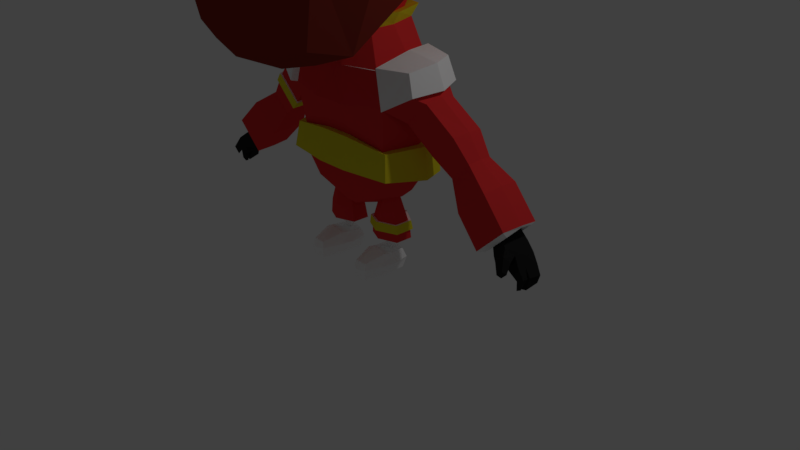 # Source: ChibiNinjaMaskColorTest.blend  (saved by Blender 2.79.0; exported with 4.5.12 LTS)
import bpy
from mathutils import Matrix  # noqa: F401  (used for matrix-valued properties, if any)

bpy.ops.wm.read_factory_settings(use_empty=True)
scene = bpy.context.scene
scene.name = 'Scene'

# ---- collections
col_collection_1 = bpy.data.collections.new('Collection 1'); scene.collection.children.link(col_collection_1)

# ---- materials (node trees are filled in below, after node groups)
mat_white = bpy.data.materials.new('White')
mat_white.alpha_threshold = 0.0
mat_white.use_transparent_shadow = False
mat_white.diffuse_color = (1.0, 1.0, 1.0, 1.0)
mat_white.roughness = 0.5
mat_white.line_color = (0.0, 0.0, 0.0, 1.0)
mat_red = bpy.data.materials.new('Red')
mat_red.alpha_threshold = 0.0
mat_red.use_transparent_shadow = False
mat_red.diffuse_color = (0.8, 0.03738, 0.03895, 1.0)
mat_red.roughness = 0.5
mat_yellow = bpy.data.materials.new('Yellow')
mat_yellow.alpha_threshold = 0.0
mat_yellow.use_transparent_shadow = False
mat_yellow.diffuse_color = (0.8, 0.7096, 0.0234, 1.0)
mat_yellow.roughness = 0.5
mat_black = bpy.data.materials.new('Black')
mat_black.alpha_threshold = 0.0
mat_black.use_transparent_shadow = False
mat_black.diffuse_color = (0.01834, 0.01834, 0.01834, 1.0)
mat_black.roughness = 0.5
mat_brown = bpy.data.materials.new('Brown')
mat_brown.alpha_threshold = 0.0
mat_brown.use_transparent_shadow = False
mat_brown.diffuse_color = (0.09905, 0.0564, 0.02823, 1.0)
mat_brown.roughness = 0.5
mat_maskcolor = bpy.data.materials.new('MaskColor')
mat_maskcolor.alpha_threshold = 0.0
mat_maskcolor.use_transparent_shadow = False
mat_maskcolor.diffuse_color = (0.2531, 0.03155, 0.02041, 1.0)
mat_maskcolor.roughness = 0.5

# ---- material node trees

# ---- world
world_world = bpy.data.worlds.new('World'); scene.world = world_world
world_world.color = (0.05088, 0.05088, 0.05088)
world_world.use_sun_shadow = False
world_world.sun_shadow_jitter_overblur = 0.0
world_world.cycles.sampling_method = 'MANUAL'

# ---- cameras
cam_camera = bpy.data.cameras.new('Camera')
cam_camera.clip_end = 100.0
cam_camera.lens = 35.0
cam_camera.sensor_width = 32.0
cam_camera.sensor_height = 18.0
cam_camera.ortho_scale = 7.314
cam_camera.dof.focus_distance = 0.0
cam_camera.dof.aperture_fstop = 128.0

# ---- lights
light_lamp = bpy.data.lights.new('Lamp', 'POINT')
light_lamp.transmission_factor = 0.0
light_lamp.cutoff_distance = 30.0
light_lamp.energy = 100.0
light_lamp.shadow_buffer_clip_start = 1.001
light_lamp.shadow_soft_size = 0.1
light_lamp.shadow_maximum_resolution = 0.006
light_lamp.use_absolute_resolution = True

# ---- meshes
me_cube = bpy.data.meshes.new('Cube')
me_cube.from_pydata([(-0.9488, -0.6812, 1.168), (-0.78, 1.291, 0.3963), (-0.9488, -0.6812, 3.168), (-0.9488, 1.319, 3.168), (-1.174, 0.3188, 0.9428), (-1.174, -0.9059, 2.751), (-1.174, 1.544, 2.751), (-1.174, 0.3188, 3.392), (-1.681, 0.3188, 2.751), (-0.8911, 0.8756, 0.3029), (-1.061, 0.8188, 3.28), (-1.427, 0.9312, 2.751), (-1.228, -0.9667, 2.365), (-1.007, 1.445, 1.965), (-1.622, 0.1229, 2.183), (-1.454, 0.7997, 2.091), (-1.499, 0.2235, 1.703), (-1.255, 0.843, 1.268), (-1.147, -0.9385, 1.856), (-0.8271, 1.428, 1.671), (-1.03, 1.366, 1.331), (-1.199, 1.405, 2.138), (-0.09957, 1.667, 1.497), (-0.3648, 1.384, 0.3029), (-0.1398, 1.756, 1.639), (-0.4488, -0.7935, 1.055), (-0.4488, 1.431, 3.28), (-0.4488, -0.7935, 3.28), (-0.5612, 1.797, 2.751), (-0.5612, -1.16, 2.751), (-0.5612, 0.3188, 3.646), (-0.5612, 0.3188, 0.6892), (-0.4199, 0.9222, 0.151), (-0.505, 0.875, 3.463), (-0.6178, -1.394, 2.364), (-0.5755, 1.616, 2.091), (-0.5477, -1.115, 1.779), (-0.489, 1.53, 1.268), (-0.5557, 1.601, 1.931), (-0.5033, 1.547, 1.428), (-0.08522, 1.514, 1.567), (-0.1178, 1.588, 1.645), (-0.7337, 1.303, 1.733), (-0.8665, 1.323, 1.943), (-0.5039, 1.441, 1.917), (-0.4342, 1.418, 1.507), (-0.03715, 1.522, 1.528), (-0.07735, 1.611, 1.67), (-0.7647, 1.283, 1.702), (-0.9448, 1.3, 1.996), (-0.4933, 1.456, 1.962), (-0.4409, 1.403, 1.459), (-1.283, -1.012, 2.383), (-1.228, -0.952, 2.769), (-1.252, 1.455, 2.128), (-1.222, 1.598, 2.74), (-0.587, 1.864, 2.733), (-1.496, 0.9571, 2.746), (-1.755, 0.3219, 2.749), (-0.59, -1.219, 2.784), (-1.695, 0.1179, 2.184), (-1.524, 0.8249, 2.085), (-0.646, -1.454, 2.397), (-0.6013, 1.683, 2.073), (-0.78, 1.499, 0.3963), (-0.9488, -0.4731, 3.168), (-0.9488, 1.527, 3.168), (-1.174, 0.5269, 0.9428), (-1.174, 1.752, 2.751), (-1.174, 0.5269, 3.392), (-1.681, 0.5269, 2.751), (-0.8911, 1.084, 0.3029), (-1.061, 1.027, 3.28), (-1.427, 1.139, 2.751), (-1.007, 1.653, 1.965), (0.9488, -0.6812, 1.168), (-1.622, 0.331, 2.413), (-1.454, 1.008, 2.091), (-1.499, 0.4315, 1.703), (-1.255, 1.051, 1.268), (-0.8271, 1.636, 1.671), (-1.03, 1.574, 1.331), (-1.199, 1.613, 2.138), (-0.09957, 1.875, 1.497), (-0.3648, 1.592, 0.3029), (-0.1398, 1.964, 1.639), (-0.4488, 1.639, 3.28), (-0.4488, -0.5855, 3.28), (-0.5612, 2.005, 2.751), (-0.5612, 0.5269, 3.646), (-0.4199, 1.13, 0.151), (-0.505, 1.083, 3.463), (-0.5755, 1.825, 2.091), (-0.489, 1.738, 1.268), (-0.5557, 1.809, 1.931), (-0.5033, 1.755, 1.428), (-1.557, 0.08371, 2.435), (-1.444, 0.2496, 1.727), (-1.442, -0.05089, 2.751), (-0.484, 1.658, 0.1674), (-0.9347, 1.553, 0.2716), (-1.069, 1.094, 0.17), (-1.347, 1.817, 2.749), (-1.098, 1.563, 3.23), (-0.5682, 1.686, 3.349), (-0.5693, -0.6746, 3.363), (-1.098, -0.5588, 3.24), (-1.221, 1.036, 3.348), (-1.376, 1.676, 2.082), (-1.339, 0.4922, 3.466), (-0.6883, 2.099, 2.745), (-1.632, 1.153, 2.754), (-1.638, -0.1319, 2.775), (-1.896, 0.4969, 2.756), (-1.711, 0.3878, 1.626), (-1.378, 0.498, 0.8451), (-0.6869, 0.4921, 3.74), (-0.5372, 1.142, -0.0202), (-0.6265, 1.094, 3.549), (-1.46, 1.053, 1.185), (-1.199, 1.641, 1.26), (-0.2037, 1.972, 1.428), (-0.2474, 2.062, 1.575), (-1.84, 0.2822, 2.37), (-1.664, 1.016, 2.036), (-1.769, 0.004923, 2.401), (-0.7024, 1.916, 2.034), (-1.65, 0.1762, 1.65), (-0.6071, 1.831, 1.202), (-0.9477, 1.729, 1.617), (-1.132, 1.746, 1.911), (-0.6824, 1.901, 1.881), (-0.624, 1.849, 1.372), (0.78, 1.291, 0.3963), (0.9488, -0.6812, 3.168), (0.9488, 1.319, 3.168), (1.174, 0.3188, 0.9428), (1.174, -0.9059, 2.751), (1.174, 1.544, 2.751), (1.174, 0.3188, 3.392), (1.681, 0.3188, 2.751), (0.8911, 0.8756, 0.3029), (1.061, 0.8188, 3.28), (1.427, 0.9312, 2.751), (1.228, -0.9667, 2.365), (1.007, 1.445, 1.965), (1.622, 0.1229, 2.183), (1.454, 0.7997, 2.091), (1.499, 0.2235, 1.703), (1.255, 0.843, 1.268), (1.147, -0.9385, 1.856), (0.8271, 1.428, 1.671), (1.03, 1.366, 1.331), (1.199, 1.405, 2.138), (0.09957, 1.667, 1.497), (0.3648, 1.384, 0.3029), (0.1398, 1.756, 1.639), (0.4488, -0.7935, 1.055), (0.4488, 1.431, 3.28), (0.4488, -0.7935, 3.28), (0.5612, 1.797, 2.751), (0.5612, -1.16, 2.751), (0.5612, 0.3188, 3.646), (0.5612, 0.3188, 0.6892), (0.4199, 0.9222, 0.151), (0.505, 0.875, 3.463), (0.6178, -1.394, 2.364), (0.5755, 1.616, 2.091), (0.5477, -1.115, 1.779), (0.489, 1.53, 1.268), (0.5557, 1.601, 1.931), (0.5033, 1.547, 1.428), (0.08522, 1.514, 1.567), (0.1178, 1.588, 1.645), (0.7337, 1.303, 1.733), (0.8665, 1.323, 1.943), (0.5039, 1.441, 1.917), (0.4342, 1.418, 1.507), (0.03715, 1.522, 1.528), (0.07735, 1.611, 1.67), (0.7647, 1.283, 1.702), (0.9448, 1.3, 1.996), (0.4933, 1.456, 1.962), (0.4409, 1.403, 1.459), (1.283, -1.012, 2.383), (1.228, -0.952, 2.769), (1.252, 1.455, 2.128), (1.222, 1.598, 2.74), (0.587, 1.864, 2.733), (1.496, 0.9571, 2.746), (1.755, 0.3219, 2.749), (0.59, -1.219, 2.784), (1.695, 0.1179, 2.184), (1.524, 0.8249, 2.085), (0.646, -1.454, 2.397), (0.6013, 1.683, 2.073), (0.78, 1.499, 0.3963), (0.9488, -0.4731, 3.168), (0.9488, 1.527, 3.168), (1.174, 0.5269, 0.9428), (1.174, 1.752, 2.751), (1.174, 0.5269, 3.392), (1.681, 0.5269, 2.751), (0.8911, 1.084, 0.3029), (1.061, 1.027, 3.28), (1.427, 1.139, 2.751), (1.007, 1.653, 1.965), (1.622, 0.331, 2.413), (1.454, 1.008, 2.091), (1.499, 0.4315, 1.703), (1.255, 1.051, 1.268), (0.8271, 1.636, 1.671), (1.03, 1.574, 1.331), (1.199, 1.613, 2.138), (0.09957, 1.875, 1.497), (0.3648, 1.592, 0.3029), (0.1398, 1.964, 1.639), (0.4488, 1.639, 3.28), (0.4488, -0.5855, 3.28), (0.5612, 2.005, 2.751), (0.5612, 0.5269, 3.646), (0.4199, 1.13, 0.151), (0.505, 1.083, 3.463), (0.5755, 1.825, 2.091), (0.489, 1.738, 1.268), (0.5557, 1.809, 1.931), (0.5033, 1.755, 1.428), (1.557, 0.08371, 2.435), (1.444, 0.2496, 1.727), (1.442, -0.05089, 2.751), (0.484, 1.658, 0.1674), (0.9347, 1.553, 0.2716), (1.069, 1.094, 0.17), (1.347, 1.817, 2.749), (1.098, 1.563, 3.23), (0.5682, 1.686, 3.349), (0.5693, -0.6746, 3.363), (1.098, -0.5588, 3.24), (1.221, 1.036, 3.348), (1.376, 1.676, 2.082), (1.339, 0.4922, 3.466), (0.6883, 2.099, 2.745), (1.632, 1.153, 2.754), (1.638, -0.1319, 2.775), (1.896, 0.4969, 2.756), (1.711, 0.3878, 1.626), (1.378, 0.498, 0.8451), (0.6869, 0.4921, 3.74), (0.5372, 1.142, -0.0202), (0.6265, 1.094, 3.549), (1.46, 1.053, 1.185), (1.199, 1.641, 1.26), (0.2037, 1.972, 1.428), (0.2474, 2.062, 1.575), (1.84, 0.2822, 2.37), (1.664, 1.016, 2.036), (1.769, 0.004923, 2.401), (0.7024, 1.916, 2.034), (1.65, 0.1762, 1.65), (0.6071, 1.831, 1.202), (0.9477, 1.729, 1.617), (1.132, 1.746, 1.911), (0.6824, 1.901, 1.881), (0.624, 1.849, 1.372), (0.4, 0.2582, -2.474), (0.4, 0.2582, -2.833), (0.574, -0.1164, -2.688), (0.4436, -0.0001071, -2.564), (0.574, 0.2582, -2.688), (0.5458, 0.08419, -2.833), (0.4, -0.07375, -2.564), (0.4, -0.1164, -2.833), (0.226, -0.1164, -2.688), (0.3564, -0.0001071, -2.564), (0.226, 0.2582, -2.688), (0.2542, 0.08419, -2.833), (0.4446, -0.04565, -2.565), (0.542, -0.08448, -2.833), (0.542, 0.2262, -2.546), (0.542, 0.2262, -2.833), (0.3554, -0.04565, -2.565), (0.258, -0.08448, -2.833), (0.258, 0.2262, -2.546), (0.258, 0.2262, -2.833), (0.4, 0.02244, -2.56), (0.4, 0.08419, -2.833), (0.4, -0.1885, -2.688), (0.1938, 0.08419, -2.688), (0.304, 0.5048, -2.691), (0.3216, 0.4872, -2.613), (0.4, 0.5048, -2.833), (0.4, 0.5048, -2.595), (0.3216, 0.4872, -2.833), (0.4, 0.5446, -2.691), (0.2542, 0.08419, -2.574), (0.258, -0.08448, -2.586), (0.4, -0.1164, -2.574), (0.4, 0.08419, -2.546), (0.2522, 0.04923, -2.334), (0.2487, -0.1052, -2.336), (0.4, -0.2005, -2.332), (0.4, 0.1257, -2.321), (0.1795, 0.0888, -2.414), (0.1742, -0.1417, -2.417), (0.4, -0.2838, -2.412), (0.4, 0.2029, -2.394), (0.2019, 0.08794, -2.22), (0.1972, -0.1191, -2.223), (0.4, -0.2468, -2.217), (0.4, 0.1904, -2.202), (0.3051, 0.04726, -1.802), (0.3029, -0.05188, -1.803), (0.4, -0.113, -1.801), (0.4, 0.09633, -1.793), (0.4971, -0.05188, -1.803), (0.4949, 0.04726, -1.802), (0.6028, -0.1191, -2.223), (0.5981, 0.08794, -2.22), (0.6258, -0.1417, -2.417), (0.6205, 0.0888, -2.414), (0.5513, -0.1052, -2.336), (0.6062, 0.08419, -2.688), (0.496, 0.5048, -2.691), (0.4784, 0.4872, -2.613), (0.5478, 0.04923, -2.334), (0.542, -0.08448, -2.586), (0.5458, 0.08419, -2.574), (0.4784, 0.4872, -2.833), (0.6742, 0.3881, -1.464), (0.6742, -0.36, -1.546), (0.1764, 0.4375, -1.458), (0.1764, -0.5083, -1.563), (0.8057, -0.03539, -1.51), (0.71, 0.01267, -0.094), (0.6443, 0.4108, -0.1971), (0.178, -0.4654, -0.03556), (0.6443, -0.2883, -0.07896), (0.178, 0.5145, -0.2094), (-0.4, 0.2582, -2.474), (0.178, 0.02337, -0.1225), (0.7763, 0.02337, -0.1225), (0.6513, 0.4209, -0.2003), (0.178, -0.4205, -0.03556), (-0.4, 0.2582, -2.833), (-0.574, -0.1164, -2.688), (0.6513, -0.2814, -0.06281), (0.178, 0.4673, -0.2094), (0.4691, -0.008797, 0.2044), (0.3869, 0.256, 0.1749), (0.3869, -0.3568, 0.2271), (0.1856, -0.5388, -1.043), (0.2226, -0.5799, -0.5264), (0.1856, 0.4237, -1.05), (-0.4436, -0.0001071, -2.564), (0.2226, 0.5698, -0.6474), (0.7545, 0.429, -0.6229), (0.6918, 0.3734, -1.139), (-0.574, 0.2582, -2.688), (-0.5458, 0.08419, -2.833), (-0.4, -0.07375, -2.564), (0.6918, -0.388, -1.104), (-0.4, -0.1164, -2.833), (0.7545, -0.3702, -0.539), (-0.226, -0.1164, -2.688), (-0.3564, -0.0001072, -2.564), (0.8256, -0.05757, -1.117), (0.8075, -0.02448, -0.6661), (-0.226, 0.2582, -2.688), (-0.2542, 0.08419, -2.833), (-0.4446, -0.04565, -2.565), (-0.542, -0.08448, -2.833), (-0.542, 0.2262, -2.546), (0.6172, -0.001529, -1.82), (0.5124, 0.336, -1.783), (0.07872, -0.3868, -1.959), (0.5124, -0.2603, -1.849), (-0.542, 0.2262, -2.833), (0.07872, 0.2574, -2.0), (-0.3554, -0.04565, -2.565), (-0.258, -0.08448, -2.833), (0.1434, -0.08502, -2.079), (-0.258, 0.2262, -2.546), (0.993, -0.03883, -1.507), (0.8216, 0.4598, -1.453), (-0.258, 0.2262, -2.833), (-0.4, 0.02244, -2.56), (-0.4, 0.08419, -2.833), (-0.4, -0.1885, -2.688), (-0.1938, 0.08419, -2.688), (-0.304, 0.5048, -2.691), (-0.3216, 0.4872, -2.613), (-0.4, 0.5048, -2.833), (-0.4, 0.5048, -2.595), (-0.3216, 0.4872, -2.833), (-0.4, 0.5446, -2.691), (-0.2542, 0.08419, -2.574), (-0.258, -0.08448, -2.586), (-0.4, -0.1164, -2.574), (-0.4, 0.08419, -2.546), (-0.2522, 0.04923, -2.334), (-0.2487, -0.1052, -2.336), (-0.4, -0.2005, -2.332), (-0.4, 0.1257, -2.321), (-0.1795, 0.0888, -2.414), (-0.1742, -0.1417, -2.417), (-0.4, -0.2838, -2.412), (-0.4, 0.2029, -2.394), (-0.6266, 0.1091, -2.174), (-0.6459, 0.1111, -2.288), (-0.4, -0.2785, -2.168), (-0.4, -0.3049, -2.283), (-0.3051, 0.04726, -1.802), (-0.3029, -0.05188, -1.803), (-0.4, -0.113, -1.801), (-0.4, 0.09633, -1.793), (-0.4971, -0.05188, -1.803), (-0.4949, 0.04726, -1.802), (-0.6511, -0.1482, -2.29), (-0.6329, -0.1328, -2.175), (-0.6258, -0.1417, -2.417), (-0.6205, 0.0888, -2.414), (-0.5513, -0.1052, -2.336), (-0.6062, 0.08419, -2.688), (-0.496, 0.5048, -2.691), (-0.4784, 0.4872, -2.613), (-0.5478, 0.04923, -2.334), (-0.542, -0.08448, -2.586), (-0.5458, 0.08419, -2.574), (-0.4784, 0.4872, -2.833), (0.2297, -0.6036, -1.567), (-0.6742, 0.3881, -1.464), (0.8294, -0.4223, -1.548), (-0.6742, -0.36, -1.546), (0.2135, 0.5614, -1.447), (-0.1764, 0.4375, -1.458), (-0.1764, -0.5083, -1.563), (0.7766, 0.4161, -1.133), (0.2153, -0.5971, -1.041), (-0.8057, -0.03539, -1.51), (0.1994, 0.5134, -1.043), (0.786, -0.4252, -1.102), (-0.71, 0.01267, -0.094), (-0.6443, 0.4108, -0.1971), (-0.178, -0.4654, -0.03556), (-0.6443, -0.2883, -0.07896), (0.9434, -0.05978, -1.114), (-0.178, 0.5145, -0.2094), (-0.178, 0.02337, -0.1225), (1.082, -0.2553, -0.3596), (1.164, -0.01646, -0.395), (-0.7763, 0.02337, -0.1225), (-0.6513, 0.4209, -0.2003), (-0.178, -0.4205, -0.03556), (-0.6513, -0.2814, -0.06281), (1.082, 0.3129, -0.4246), (2.044, 0.1852, -1.26), (1.689, 0.1816, -1.613), (-0.178, 0.4673, -0.2094), (2.05, -0.3164, -1.266), (1.697, -0.321, -1.568), (-0.4691, -0.008797, 0.2044), (-0.3869, 0.256, 0.1749), (-0.3869, -0.3568, 0.2271), (2.071, -0.06754, -1.239), (1.669, -0.07123, -1.588), (1.243, -0.001611, -0.4521), (1.206, 0.2045, -0.489), (-0.1856, -0.5388, -1.043), (-0.2226, -0.5799, -0.5264), (0.9147, 0.2045, -0.7806), (0.8777, -0.001611, -0.7511), (0.9147, -0.2078, -0.7142), (1.206, -0.2078, -0.489), (-0.1856, 0.4237, -1.05), (-0.2226, 0.5698, -0.6474), (-0.7545, 0.429, -0.6229), (-0.6918, 0.3734, -1.139), (-0.6918, -0.388, -1.104), (-0.7545, -0.3702, -0.539), (-0.8256, -0.05757, -1.117), (-0.8075, -0.02448, -0.6661), (2.396, -0.02212, -1.6), (2.22, 0.08836, -1.676), (2.106, 0.08599, -1.79), (2.083, -0.02376, -1.913), (2.124, -0.1613, -1.755), (2.237, -0.1586, -1.64), (-0.6172, -0.001529, -1.82), (-0.5124, 0.336, -1.783), (-0.07872, -0.3868, -1.959), (-0.5124, -0.2603, -1.849), (2.404, -0.02319, -1.572), (2.369, 0.2288, -1.585), (2.014, 0.2266, -1.938), (-0.07872, 0.2574, -2.0), (2.003, -0.02517, -1.921), (-0.1434, -0.08502, -2.079), (2.039, -0.2739, -1.91), (2.391, -0.2715, -1.607), (-0.993, -0.03883, -1.507), (-0.8216, 0.4598, -1.453), (-0.2297, -0.6036, -1.567), (-0.8294, -0.4223, -1.548), (2.236, -0.03643, -1.678), (2.368, 0.1674, -1.66), (2.09, 0.1655, -1.937), (-0.2135, 0.5614, -1.447), (-0.7766, 0.4161, -1.133), (2.108, -0.03854, -1.753), (-0.2153, -0.5971, -1.041), (-0.1994, 0.5134, -1.043), (2.112, -0.2115, -1.906), (2.388, -0.2095, -1.627), (-0.786, -0.4252, -1.102), (-0.9434, -0.05978, -1.114), (2.213, -0.02368, -1.893), (2.376, -0.02276, -1.783), (-1.082, -0.2553, -0.3596), (-1.164, -0.01646, -0.395), (-1.082, 0.3129, -0.4246), (2.362, 0.1783, -1.786), (2.216, 0.1773, -1.931), (2.236, -0.1799, -1.898), (2.38, -0.1789, -1.804), (2.308, -0.007762, -1.989), (2.472, -0.007575, -1.878), (2.441, 0.1035, -1.866), (2.296, 0.1032, -2.011), (2.332, -0.1637, -1.994), (2.477, -0.1636, -1.901), (2.39, 0.02733, -2.077), (2.541, 0.03396, -1.994), (2.523, 0.1308, -1.989), (2.389, 0.125, -2.063), (2.399, -0.1405, -2.045), (2.565, -0.1333, -2.006), (2.517, 0.05106, -2.261), (2.583, 0.05646, -2.245), (2.53, -0.109, -2.225), (2.603, -0.1031, -2.208), (2.609, 0.04541, -2.093), (2.488, 0.03913, -2.151), (2.631, -0.1099, -2.106), (2.499, -0.1168, -2.117), (2.51, 0.08285, -2.262), (2.576, 0.08608, -2.173), (2.568, 0.1281, -2.223), (2.51, 0.1253, -2.256), (2.507, 0.06613, -2.151), (2.601, 0.07028, -2.099), (2.589, 0.1301, -2.096), (2.506, 0.1265, -2.142), (2.453, 0.3191, -1.972), (2.49, 0.2839, -2.009), (2.384, 0.3192, -2.039), (2.421, 0.2841, -2.077), (2.408, 0.2511, -1.843), (2.301, 0.2506, -1.949), (2.466, 0.1965, -1.902), (2.359, 0.1964, -1.955), (1.489, -0.3077, -0.737), (1.724, -0.258, -1.061), (1.487, -0.258, -1.246), (1.593, -0.3132, -0.8564), (1.628, -0.09086, -0.824), (1.487, 0.07696, -1.298), (1.724, 0.07696, -1.061), (1.527, -0.07459, -0.7011), (1.491, 0.1579, -0.7403), (1.743, -0.09053, -1.042), (1.467, -0.09055, -1.265), (1.596, 0.1315, -0.8592), (0.3236, -0.4807, 0.5902), (0.4683, -0.05443, 0.5902), (0.3655, 0.3154, 0.5902), (0.282, -0.3517, 0.3194), (0.4106, -0.03191, 0.3194), (0.3192, 0.2455, 0.3194), (-2.044, 0.1852, -1.26), (-1.689, 0.1816, -1.613), (-2.05, -0.3164, -1.266), (-1.697, -0.321, -1.568), (-2.071, -0.06754, -1.239), (-1.669, -0.07123, -1.588), (-1.243, -0.001611, -0.4521), (-1.206, 0.2045, -0.489), (-0.9147, 0.2045, -0.7806), (-0.8777, -0.001611, -0.7511), (-0.9147, -0.2078, -0.7142), (-1.206, -0.2078, -0.489), (-2.396, -0.02212, -1.6), (-2.22, 0.08836, -1.676), (-2.106, 0.08599, -1.79), (-2.083, -0.02376, -1.913), (-2.124, -0.1613, -1.755), (-2.237, -0.1586, -1.64), (-2.404, -0.02319, -1.572), (-2.369, 0.2288, -1.585), (-2.014, 0.2266, -1.938), (-2.003, -0.02517, -1.921), (-2.039, -0.2739, -1.91), (-2.391, -0.2715, -1.607), (-2.236, -0.03643, -1.678), (-2.368, 0.1674, -1.66), (-2.09, 0.1655, -1.937), (-2.108, -0.03854, -1.753), (-2.112, -0.2115, -1.906), (-2.388, -0.2095, -1.627), (-2.213, -0.02368, -1.893), (-2.376, -0.02276, -1.783), (-2.362, 0.1783, -1.786), (-2.216, 0.1773, -1.931), (-2.236, -0.1799, -1.898), (-2.38, -0.1789, -1.804), (-2.308, -0.007762, -1.989), (-2.472, -0.007575, -1.878), (-2.441, 0.1035, -1.866), (-2.296, 0.1032, -2.011), (-2.332, -0.1637, -1.994), (-2.477, -0.1636, -1.901), (-2.39, 0.02733, -2.077), (-2.541, 0.03396, -1.994), (-2.523, 0.1308, -1.989), (-2.389, 0.125, -2.063), (-2.399, -0.1405, -2.045), (-2.565, -0.1333, -2.006), (-2.517, 0.05106, -2.261), (-2.583, 0.05646, -2.245), (-2.53, -0.109, -2.225), (-2.603, -0.1031, -2.208), (-2.609, 0.04541, -2.093), (-2.488, 0.03913, -2.151), (-2.631, -0.1099, -2.106), (-2.499, -0.1168, -2.117), (-2.51, 0.08285, -2.262), (-2.576, 0.08608, -2.173), (-2.568, 0.1281, -2.223), (-2.51, 0.1253, -2.256), (-2.507, 0.06613, -2.151), (-2.601, 0.07028, -2.099), (-2.589, 0.1301, -2.096), (-2.506, 0.1265, -2.142), (-2.453, 0.3191, -1.972), (-2.49, 0.2839, -2.009), (-2.384, 0.3192, -2.039), (-2.421, 0.2841, -2.077), (-2.408, 0.2511, -1.843), (-2.301, 0.2506, -1.949), (-2.466, 0.1965, -1.902), (-2.359, 0.1964, -1.955), (-1.533, -0.3032, -0.8044), (-1.724, -0.258, -1.061), (-1.487, -0.258, -1.246), (-1.232, -0.3032, -1.045), (-1.232, 0.1222, -1.105), (-1.487, 0.07696, -1.298), (-1.724, 0.07696, -1.061), (-1.533, 0.1222, -0.8044), (-1.561, -0.09053, -0.7757), (-1.743, -0.09053, -1.042), (-1.467, -0.09055, -1.265), (-1.204, -0.09053, -1.074), (-0.3236, -0.4807, 0.5902), (-0.4683, -0.05443, 0.5902), (-0.3655, 0.3154, 0.5902), (-0.282, -0.3517, 0.3194), (-0.4106, -0.03191, 0.3194), (-0.3192, 0.2455, 0.3194), (0.0, 0.3188, 3.878), (0.0, 0.926, 3.629), (0.0, 1.684, 1.304), (0.0, 1.808, 1.936), (0.0, 1.466, 0.2211), (0.0, -0.8944, 0.9543), (0.0, 1.532, 3.381), (0.0, -0.8944, 3.381), (0.0, 2.03, 2.751), (0.0, -1.392, 2.751), (0.0, 0.3188, 0.4567), (0.0, 0.9638, 0.01553), (0.0, -1.598, 2.409), (0.0, 1.81, 2.048), (0.0, -1.276, 1.709), (0.0, 1.677, 1.21), (0.0, 2.097, 2.732), (0.0, -1.452, 2.788), (0.0, -1.658, 2.447), (0.0, 1.878, 2.028), (0.0, 0.5269, 3.878), (0.0, 1.134, 3.629), (0.0, 1.892, 1.304), (0.0, 2.017, 1.941), (0.0, 1.674, 0.2211), (0.0, 1.74, 3.381), (0.0, -0.6863, 3.381), (0.0, 2.238, 2.751), (0.0, 1.172, 0.01553), (0.0, 2.02, 2.048), (0.0, 1.885, 1.21), (0.0, 0.492, 3.981), (0.0, 1.149, 3.721), (0.0, 1.992, 1.191), (0.0, 2.12, 1.915), (0.0, 1.743, 0.08101), (0.0, 1.792, 3.453), (0.0, -0.7813, 3.468), (0.0, 2.339, 2.746), (0.0, 1.188, -0.1609), (0.0, 2.117, 1.988), (0.0, 1.984, 1.137), (0.0, 0.2827, 0.1719), (0.0, 0.3443, 0.0753), (0.0, -0.5083, -1.563), (0.0, 0.5557, -0.6474), (0.0, 0.02337, -0.1225), (0.0, -0.4205, -0.03556), (0.0, 0.4237, -1.05), (0.0, -0.5969, -1.041), (0.0, -0.08502, -2.079), (0.0, -0.3868, -1.959), (0.0, -0.6033, -1.567), (0.0, 0.5614, -1.447), (0.0, -0.5349, -0.5259), (0.0, -0.5171, -1.043), (0.0, 0.2574, -2.0), (0.0, 0.4673, -0.2094), (0.0, 0.5133, -1.043), (0.0, -0.4654, -0.03556), (0.0, 0.4513, -0.2094), (0.0, 0.4375, -1.458), (0.0, -0.6114, 0.5902), (0.0, 0.3726, 0.5902), (0.0, -0.4535, 0.1685), (0.0, -0.437, 0.236), (0.0, -0.4478, 0.3194), (0.0, 0.2877, 0.3194), (-0.747, 0.02573, -0.02458), (-0.6903, 0.4647, -0.1526), (-1.154, -0.2999, -0.336), (-0.799, -0.4302, -0.5207), (-0.6884, -0.3261, -0.02466), (-1.158, 0.00645, -0.08345), (-0.8035, 0.4959, -0.6108), (-1.077, 0.3413, -0.1513), (-1.155, 0.3649, -0.4058), (-1.075, -0.2476, -0.06305), (-1.258, -0.01233, -0.3708), (0.747, 0.02573, -0.02458), (0.6903, 0.4647, -0.1526), (1.154, -0.2999, -0.336), (0.799, -0.4302, -0.5207), (0.6884, -0.3261, -0.02466), (1.158, 0.00645, -0.08345), (0.8035, 0.4959, -0.6108), (1.077, 0.3413, -0.1513), (1.155, 0.3649, -0.4058), (1.075, -0.2476, -0.06305), (1.258, -0.01233, -0.3708), (0.5585, -0.01219, 0.3515), (0.4482, 0.332, 0.3328), (0.4246, -0.4361, 0.3659), (-0.4482, 0.332, 0.3328), (-0.5585, -0.01219, 0.3515), (-0.4246, -0.4361, 0.3659), (-1.47e-09, -0.548, 0.3716), (-1.47e-09, 0.3757, 0.3309), (-0.1852, 0.09332, -2.294), (-0.2033, 0.08919, -2.179), (-0.1987, -0.1163, -2.182), (-0.1801, -0.1311, -2.297), (-0.4, -0.2696, -2.291), (-0.4, -0.2431, -2.176), (-0.4, 0.1909, -2.161), (-0.4, 0.2044, -2.274), (-0.6013, -0.1163, -2.182), (-0.6199, -0.1311, -2.297), (-0.6148, 0.09332, -2.294), (-0.5967, 0.08919, -2.179), (-0.4, 0.227, -2.157), (-0.4, 0.2405, -2.27), (-0.1541, 0.1111, -2.288), (-0.1734, 0.1091, -2.174), (-0.1671, -0.1328, -2.175), (-0.1489, -0.1482, -2.29), (1.581, -0.292, -0.8684), (1.476, -0.2865, -0.749), (1.177, -0.2867, -0.9882), (1.297, -0.2918, -1.096), (1.176, 0.1366, -1.048), (1.296, 0.1109, -1.153), (1.581, 0.1109, -0.8684), (1.476, 0.1367, -0.7489), (1.505, -0.07491, -0.7188), (1.607, -0.09053, -0.8418), (1.27, -0.09054, -1.122), (1.147, -0.07512, -1.018), (1.164, -0.307, -1.002), (1.285, -0.314, -1.108), (1.252, -0.0935, -1.143), (1.129, -0.07807, -1.038), (1.165, 0.1549, -1.066), (1.286, 0.1304, -1.17)], [(714, 447), (714, 339)], [(25, 0, 663, 662), (30, 7, 2, 27), (29, 27, 2, 5), (11, 10, 3, 6), (37, 23, 1, 20), (26, 28, 6, 3), (14, 12, 52, 60), (8, 11, 57, 58), (5, 2, 7, 8), (11, 6, 55, 57), (33, 10, 7, 30), (32, 31, 4, 9), (23, 32, 9, 1), (26, 3, 10, 33), (12, 34, 62, 52), (8, 7, 10, 11), (16, 14, 15, 17), (36, 34, 12, 18), (18, 12, 14, 16), (17, 15, 21, 20), (15, 14, 60, 61), (9, 17, 20, 1), (0, 18, 16, 4), (25, 36, 18, 0), (4, 16, 17, 9), (13, 38, 50, 49), (13, 19, 20, 21), (137, 140, 139, 134), (38, 13, 21, 35), (146, 192, 184, 144), (19, 39, 37, 20), (149, 152, 153, 147), (24, 22, 46, 47), (673, 682, 36, 25), (677, 29, 59, 685), (682, 680, 34, 36), (674, 26, 33, 669), (672, 679, 32, 23), (679, 678, 31, 32), (669, 33, 30, 668), (6, 28, 56, 55), (674, 676, 28, 26), (683, 672, 23, 37), (677, 675, 27, 29), (668, 30, 27, 675), (44, 45, 42, 43), (41, 40, 45, 44), (38, 24, 47, 50), (19, 13, 49, 48), (39, 19, 48, 51), (22, 39, 51, 46), (40, 41, 47, 46), (43, 42, 48, 49), (44, 43, 49, 50), (42, 45, 51, 48), (41, 44, 50, 47), (45, 40, 46, 51), (61, 57, 55, 54), (52, 53, 58, 60), (62, 59, 53, 52), (60, 58, 57, 61), (56, 63, 54, 55), (684, 687, 63, 56), (686, 685, 59, 62), (5, 8, 58, 53), (21, 15, 61, 54), (35, 21, 54, 63), (207, 202, 205, 208), (681, 35, 63, 687), (29, 5, 53, 59), (225, 206, 213, 223), (89, 87, 65, 69), (73, 68, 66, 72), (93, 81, 64, 84), (86, 66, 68, 88), (77, 82, 68, 73), (91, 89, 69, 72), (84, 64, 71, 90), (86, 91, 72, 66), (76, 77, 73, 70), (70, 73, 72, 69), (78, 79, 77, 76), (79, 81, 82, 77), (88, 68, 82, 92), (71, 64, 81, 79), (67, 71, 79, 78), (74, 82, 81, 80), (704, 235, 241, 706), (94, 92, 82, 74), (703, 230, 248, 707), (80, 81, 93, 95), (352, 716, 713, 354), (695, 88, 92, 697), (693, 689, 91, 86), (692, 84, 90, 696), (689, 688, 89, 91), (693, 86, 88, 695), (698, 93, 84, 692), (688, 694, 87, 89), (96, 76, 70, 98), (97, 78, 76, 96), (98, 70, 69, 65), (67, 78, 97), (116, 109, 106, 105), (111, 107, 103, 102), (128, 99, 100, 120), (104, 110, 102, 103), (124, 111, 102, 108), (118, 107, 109, 116), (99, 117, 101, 100), (104, 103, 107, 118), (123, 113, 111, 124), (113, 109, 107, 111), (114, 123, 124, 119), (119, 124, 108, 120), (110, 126, 108, 102), (101, 119, 120, 100), (115, 114, 119, 101), (130, 129, 120, 108), (318, 319, 317, 316), (131, 130, 108, 126), (283, 292, 290, 265), (129, 132, 128, 120), (246, 245, 258), (706, 708, 126, 110), (704, 104, 118, 700), (703, 707, 117, 99), (700, 118, 116, 699), (704, 706, 110, 104), (709, 703, 99, 128), (699, 116, 105, 705), (125, 112, 113, 123), (127, 125, 123, 114), (112, 106, 109, 113), (115, 127, 114), (334, 748, 753, 355), (67, 97, 127, 115), (94, 74, 130, 131), (85, 94, 131, 122), (90, 71, 101, 117), (276, 270, 296, 325), (80, 95, 132, 129), (95, 83, 121, 132), (287, 272, 295, 294), (65, 87, 105, 106), (696, 90, 117, 707), (71, 67, 115, 101), (96, 98, 112, 125), (97, 96, 125, 127), (83, 85, 122, 121), (74, 80, 129, 130), (98, 65, 106, 112), (674, 158, 160, 676), (674, 669, 165, 158), (194, 184, 185, 191), (176, 175, 174, 177), (143, 189, 187, 138), (693, 695, 219, 217), (199, 209, 210, 203), (158, 165, 142, 135), (229, 197, 201, 202), (150, 148, 146, 144), (157, 75, 150, 168), (168, 150, 144, 166), (141, 133, 152, 149), (688, 220, 218, 694), (155, 133, 141, 164), (681, 687, 195, 167), (140, 143, 142, 139), (170, 167, 153, 145), (158, 135, 138, 160), (217, 198, 204, 222), (140, 190, 189, 143), (143, 138, 135, 142), (669, 668, 162, 165), (161, 137, 134, 159), (684, 188, 195, 687), (151, 152, 169, 171), (169, 152, 133, 155), (154, 178, 183, 171), (171, 183, 180, 151), (138, 187, 188, 160), (677, 161, 159, 675), (172, 178, 179, 173), (156, 179, 178, 154), (208, 205, 200, 213), (144, 184, 194, 166), (175, 181, 180, 174), (193, 186, 187, 189), (145, 181, 182, 170), (164, 141, 136, 163), (224, 215, 196, 212), (173, 176, 177, 172), (679, 164, 163, 678), (677, 685, 191, 161), (145, 153, 152, 151), (673, 25, 662, 730), (683, 169, 155, 672), (170, 182, 179, 156), (192, 193, 189, 190), (151, 180, 181, 145), (177, 183, 178, 172), (220, 201, 197, 218), (668, 675, 159, 162), (188, 187, 186, 195), (205, 204, 198, 200), (686, 194, 191, 685), (153, 186, 193, 147), (167, 195, 186, 153), (227, 229, 202, 207), (693, 217, 222, 689), (242, 233, 234, 238), (202, 201, 204, 205), (206, 211, 212, 213), (695, 697, 223, 219), (199, 228, 209), (210, 208, 213, 212), (219, 223, 213, 200), (228, 227, 207, 209), (698, 692, 215, 224), (692, 696, 221, 215), (689, 222, 220, 688), (222, 204, 201, 220), (308, 316, 314, 312), (235, 234, 233, 241), (232, 231, 251, 250), (300, 320, 318, 304), (696, 707, 248, 221), (704, 700, 249, 235), (699, 705, 236, 247), (256, 254, 244, 243), (244, 242, 238, 240), (230, 231, 232, 248), (221, 248, 232, 203), (225, 262, 261, 206), (226, 263, 252, 214), (246, 232, 250, 245), (709, 259, 230, 703), (211, 260, 263, 226), (243, 244, 240, 237), (228, 258, 256, 227), (290, 293, 322, 327), (214, 252, 253, 216), (262, 257, 239, 261), (245, 250, 255, 254), (203, 232, 246, 199), (229, 243, 237, 197), (258, 245, 254, 256), (206, 261, 260, 211), (268, 279, 327, 322), (281, 275, 285, 271), (700, 699, 247, 249), (254, 255, 242, 244), (275, 283, 265, 285), (274, 288, 292, 283), (306, 310, 313, 309), (261, 239, 251, 260), (283, 275, 287, 274), (264, 291, 289, 282), (277, 271, 285, 269), (281, 271, 286, 272), (275, 281, 272, 287), (336, 751, 747, 333), (274, 287, 294, 282), (267, 276, 325, 326), (297, 326, 278, 264), (293, 288, 289, 291), (290, 292, 288, 293), (308, 312, 311, 307), (277, 266, 286, 271), (365, 356, 355, 366), (298, 302, 305, 301), (727, 335, 342, 715), (321, 326, 325, 266), (316, 317, 315, 314), (264, 278, 323, 291), (299, 303, 302, 298), (319, 305, 309, 317), (227, 256, 243, 229), (279, 268, 321, 269), (272, 286, 296, 295), (383, 433, 439, 436), (302, 306, 309, 305), (324, 301, 305, 319), (720, 429, 437, 717), (284, 297, 294, 273), (273, 294, 295, 280), (270, 300, 299, 280), (320, 324, 319, 318), (304, 318, 316, 308), (329, 332, 382, 431), (268, 278, 326, 321), (280, 299, 298, 273), (354, 713, 728, 337), (706, 241, 257, 708), (360, 350, 437, 440), (276, 267, 324, 320), (266, 325, 296, 286), (280, 295, 296, 270), (304, 308, 307, 303), (365, 360, 440, 445), (303, 307, 306, 302), (163, 574, 731, 678), (483, 482, 520, 521), (504, 505, 493, 492), (431, 382, 445, 440), (356, 352, 354, 355), (463, 458, 498, 491), (484, 511, 497, 495), (278, 268, 322, 323), (269, 321, 266, 277), (792, 791, 466, 465), (336, 333, 347, 349), (356, 365, 445, 436), (454, 755, 757, 449), (336, 333, 340, 345), (373, 372, 380, 377), (764, 760, 575, 734), (352, 356, 436, 439), (284, 267, 326, 297), (355, 753, 755, 454), (456, 464, 570, 565), (279, 265, 290, 327), (360, 365, 366, 362), (166, 194, 686, 680), (486, 485, 522, 523), (156, 671, 681, 167, 170), (333, 334, 348, 347), (382, 383, 436, 445), (334, 337, 346, 341), (458, 459, 497, 498), (459, 464, 495, 497), (459, 458, 561, 562), (455, 456, 565, 566), (270, 276, 320, 300), (727, 722, 351, 335), (214, 216, 691, 690), (505, 484, 495, 493), (458, 463, 569, 561), (330, 328, 373, 377), (729, 330, 377, 724), (328, 332, 372, 373), (329, 331, 374, 375), (160, 188, 684, 676), (332, 329, 375, 372), (429, 431, 440, 437), (449, 757, 749, 448), (716, 352, 439, 726), (508, 485, 511, 484), (332, 328, 383, 382), (448, 472, 465, 449), (331, 329, 431, 429), (727, 335, 732), (355, 354, 337, 334), (372, 375, 374, 380), (455, 463, 491, 492), (350, 360, 362, 351), (449, 465, 466, 454), (293, 291, 323, 322), (511, 512, 498, 497), (362, 750, 751, 336), (448, 749, 750, 362), (339, 337, 346), (273, 298, 301, 284), (388, 395, 396, 363), (401, 405, 419, 421), (391, 428, 423, 394), (420, 776, 773, 406), (398, 395, 381, 338), (357, 423, 428, 376), (368, 386, 343, 384), (379, 361, 386, 368), (353, 425, 402, 385), (394, 423, 424, 392), (381, 367, 389, 390), (398, 338, 371, 427), (774, 415, 416, 777), (771, 413, 415, 774), (376, 428, 391, 343), (338, 392, 424, 371), (379, 363, 387, 361), (363, 396, 397, 387), (368, 388, 363, 379), (384, 367, 388, 368), (367, 381, 395, 388), (394, 392, 390, 389), (391, 394, 389, 393), (777, 416, 414, 772), (419, 775, 776, 420), (367, 384, 393, 389), (384, 343, 391, 393), (338, 381, 390, 392), (417, 410, 409, 418), (369, 426, 397, 359), (364, 378, 396, 395), (358, 376, 343, 386), (378, 359, 397, 396), (421, 419, 420, 425), (422, 344, 426, 427), (385, 364, 395, 398), (399, 402, 406, 403), (359, 378, 400, 401), (378, 364, 399, 400), (364, 385, 402, 399), (359, 401, 421, 369), (385, 398, 427, 353), (358, 370, 344, 422), (369, 421, 425, 353), (425, 420, 406, 402), (353, 427, 426, 369), (401, 400, 404, 405), (400, 399, 403, 404), (344, 387, 397, 426), (405, 770, 775, 419), (767, 772, 414, 411), (771, 768, 412, 413), (357, 422, 427, 371), (376, 358, 422, 357), (370, 358, 386, 361), (371, 424, 423, 357), (405, 404, 769, 770), (404, 403, 766, 769), (403, 406, 773, 766), (370, 361, 387, 344), (500, 507, 510, 506), (454, 466, 469, 355), (433, 721, 726, 439), (479, 480, 475, 476), (522, 515, 524, 528), (720, 717, 509, 501), (727, 715, 452, 443), (441, 450, 451, 442), (442, 475, 742, 737), (503, 482, 504, 481), (526, 527, 559, 558), (136, 573, 574, 163), (557, 556, 552, 554), (479, 514, 513, 477), (432, 502, 499, 438), (554, 552, 553, 555), (444, 441, 736, 740), (477, 513, 509, 467), (524, 527, 533, 530), (252, 701, 702, 253), (527, 521, 557, 559), (572, 575, 576, 573), (541, 540, 537, 536), (485, 486, 512, 511), (430, 488, 487, 438), (712, 720, 501, 435), (716, 726, 510, 473), (530, 533, 551, 548), (787, 794, 570, 562), (337, 728, 725, 346), (499, 514, 507, 500), (727, 732, 443), (442, 451, 457, 446), (529, 528, 534, 535), (475, 442, 446, 474), (434, 494, 488, 430), (729, 724, 494, 434), (444, 453, 450, 441), (330, 729, 721, 433), (486, 503, 481, 512), (443, 452, 453, 444), (447, 452, 443), (551, 550, 546, 547), (444, 462, 460, 441), (558, 559, 555, 553), (512, 481, 491, 498), (482, 483, 505, 504), (487, 496, 489, 490), (503, 486, 523, 516), (441, 442, 737, 736), (483, 508, 484, 505), (784, 787, 562, 561), (526, 525, 531, 532), (795, 786, 471, 470), (435, 501, 502, 432), (537, 539, 538, 536), (335, 336, 349, 733, 732), (380, 374, 719, 718), (476, 475, 474, 473), (568, 567, 564, 571), (723, 722, 468, 467), (468, 443, 444, 478), (508, 483, 521, 515), (540, 542, 539, 537), (377, 380, 718, 724), (432, 490, 489, 435), (543, 541, 536, 538), (447, 457, 446), (485, 508, 515, 522), (438, 487, 490, 432), (502, 513, 514, 499), (520, 516, 525, 526), (482, 503, 516, 520), (516, 523, 529, 525), (525, 529, 535, 531), (528, 524, 530, 534), (542, 543, 538, 539), (760, 758, 576, 575), (521, 520, 556, 557), (519, 518, 746, 744), (476, 507, 514, 479), (523, 522, 528, 529), (464, 456, 493, 495), (475, 519, 744, 742), (463, 455, 566, 569), (430, 500, 506, 434), (527, 526, 532, 533), (549, 548, 544, 545), (548, 551, 547, 544), (791, 788, 469, 466), (515, 521, 527, 524), (534, 530, 541, 543), (488, 494, 496, 487), (441, 460, 461, 442), (438, 499, 500, 430), (517, 518, 584, 589), (441, 450, 447), (533, 532, 550, 551), (762, 666, 667, 761), (501, 509, 513, 502), (517, 478, 739, 738), (530, 531, 540, 541), (531, 535, 542, 540), (263, 259, 709, 701, 252), (535, 534, 543, 542), (546, 545, 544, 547), (550, 549, 545, 546), (481, 504, 492, 491), (473, 510, 507, 476), (573, 576, 577, 574), (75, 573, 136), (350, 723, 717, 437), (794, 789, 565, 570), (727, 443, 468, 722), (790, 793, 569, 566), (518, 519, 585, 584), (559, 557, 554, 555), (477, 478, 480, 479), (520, 526, 558, 556), (532, 531, 549, 550), (556, 558, 553, 552), (467, 468, 478, 477), (464, 459, 562, 570), (333, 747, 748, 334), (456, 455, 492, 493), (759, 765, 735, 577), (337, 728, 711), (203, 210, 212, 196), (334, 337, 711, 710, 348), (366, 470, 471, 362), (335, 336, 345, 342), (218, 236, 705, 694), (216, 225, 223, 697, 691), (333, 339, 340), (351, 362, 336, 335), (712, 331, 429, 720), (199, 246, 258, 228), (226, 214, 690, 698, 224), (362, 471, 472, 448), (758, 759, 577, 576), (723, 350, 351, 722), (339, 335, 342), (267, 284, 301, 324), (297, 264, 282, 294), (328, 330, 433, 383), (672, 155, 164, 679), (161, 191, 185, 137), (259, 251, 231, 230), (235, 249, 238, 234), (247, 236, 237, 240), (165, 162, 139, 142), (176, 182, 181, 175), (682, 168, 166, 680), (253, 702, 708, 257, 262), (331, 712, 719, 374), (579, 598, 597, 578), (580, 601, 600, 581), (478, 517, 589, 588), (480, 478, 588, 587), (580, 651, 659, 582), (579, 655, 660, 583), (581, 652, 651, 580), (654, 586, 587, 661), (578, 656, 655, 579), (592, 611, 610, 591), (595, 613, 612, 594), (582, 596, 601, 580), (581, 600, 599, 583), (578, 597, 596, 582), (583, 599, 598, 579), (590, 596, 597, 603), (603, 597, 598, 604), (593, 599, 600, 606), (606, 600, 601, 607), (607, 601, 596, 590), (604, 598, 599, 593), (602, 590, 603, 591), (591, 603, 604, 592), (605, 593, 606, 594), (594, 606, 607, 595), (595, 607, 590, 602), (592, 604, 593, 605), (609, 615, 619, 613), (647, 644, 642, 646), (602, 609, 613, 595), (594, 612, 608, 605), (591, 610, 609, 602), (605, 608, 611, 592), (614, 620, 623, 617), (616, 622, 621, 615), (612, 618, 614, 608), (610, 616, 615, 609), (608, 614, 617, 611), (613, 619, 618, 612), (631, 626, 627, 630), (639, 635, 634, 638), (619, 625, 624, 618), (617, 623, 622, 616), (615, 621, 625, 619), (618, 624, 620, 614), (627, 626, 628, 629), (630, 627, 629, 632), (633, 628, 626, 631), (632, 629, 628, 633), (625, 632, 633, 624), (624, 633, 631, 620), (621, 630, 632, 625), (620, 631, 630, 621), (636, 637, 634, 635), (640, 636, 635, 639), (638, 634, 637, 641), (641, 637, 636, 640), (623, 641, 640, 622), (620, 638, 641, 623), (622, 640, 639, 621), (621, 639, 638, 620), (644, 645, 643, 642), (646, 642, 643, 648), (648, 643, 645, 649), (649, 645, 644, 647), (617, 649, 647, 611), (616, 648, 649, 617), (610, 646, 648, 616), (611, 647, 646, 610), (582, 659, 656, 578), (658, 584, 585, 657), (661, 587, 588, 653), (583, 660, 652, 581), (657, 585, 586, 654), (653, 588, 589, 650), (661, 660, 655, 654), (657, 656, 659, 658), (653, 652, 660, 661), (658, 659, 651, 650), (654, 655, 656, 657), (650, 651, 652, 653), (650, 589, 584, 658), (519, 475, 586, 585), (475, 480, 587, 586), (662, 663, 666, 665), (730, 662, 665, 734), (0, 4, 663), (4, 31, 664, 663), (763, 665, 666, 762), (764, 734, 665, 763), (663, 664, 667, 666), (443, 732, 733, 462, 444), (664, 731, 735, 667), (789, 790, 566, 565), (446, 457, 725, 728), (730, 734, 575, 572), (574, 577, 735, 731), (788, 795, 470, 469), (506, 510, 726, 721), (434, 506, 721, 729), (494, 724, 718, 496), (496, 718, 719, 489), (355, 469, 470, 366), (467, 509, 717, 723), (785, 792, 465, 472), (531, 530, 548, 549), (474, 446, 728, 713), (473, 474, 713, 716), (793, 784, 561, 569), (435, 489, 719, 712), (446, 711, 728), (442, 461, 710, 711, 446), (761, 667, 735, 765), (241, 233, 239, 257), (197, 237, 236, 218), (300, 304, 303, 299), (269, 285, 265, 279), (122, 131, 126, 708, 702), (121, 122, 702, 701), (132, 121, 701, 709, 128), (282, 289, 288, 274), (307, 311, 310, 306), (317, 309, 313, 315), (333, 334, 341, 340), (211, 226, 224, 212), (87, 694, 705, 105), (249, 247, 240, 238), (673, 730, 572, 157), (216, 253, 262, 225), (85, 691, 697, 92, 94), (83, 690, 691, 85), (95, 93, 698, 690, 83), (260, 251, 259, 263), (250, 251, 239, 255), (255, 239, 233, 242), (209, 207, 208, 210), (184, 192, 190, 185), (217, 219, 200, 198), (147, 193, 192, 146), (34, 680, 686, 62), (174, 180, 183, 177), (31, 678, 731, 664), (215, 221, 203, 196), (28, 676, 684, 56), (162, 159, 134, 139), (148, 149, 147, 146), (136, 141, 149, 148), (75, 136, 148, 150), (137, 185, 190, 140), (24, 38, 35, 681, 671), (22, 24, 671, 670), (39, 22, 670, 683, 37), (173, 179, 182, 176), (157, 572, 573, 75), (673, 157, 168, 682), (171, 169, 683, 670, 154), (154, 670, 671, 156), (757, 755, 754, 752), (749, 757, 752, 756), (747, 751, 756, 752), (751, 750, 749, 756), (748, 747, 752, 754), (753, 748, 754, 755), (737, 743, 741, 736), (742, 744, 743, 737), (746, 741, 743, 744), (736, 741, 745, 740), (738, 745, 741, 746), (740, 745, 738, 739), (518, 517, 738, 746), (478, 444, 740, 739), (461, 761, 765, 710), (733, 764, 763, 462), (462, 763, 762, 460), (347, 348, 759, 758), (348, 710, 765, 759), (460, 762, 761, 461), (349, 347, 758, 760), (733, 349, 760, 764), (767, 768, 782, 781), (768, 771, 409, 782), (777, 772, 778, 407), (772, 767, 781, 778), (775, 770, 410, 417), (769, 766, 780, 783), (768, 767, 411, 412), (407, 778, 779, 408), (781, 782, 783, 780), (782, 409, 410, 783), (780, 779, 778, 781), (408, 417, 418, 407), (776, 775, 417, 408), (770, 769, 783, 410), (771, 774, 418, 409), (774, 777, 407, 418), (773, 776, 408, 779), (766, 773, 779, 780), (795, 788, 800, 799), (792, 785, 560, 567), (785, 786, 796, 560), (790, 789, 801, 571), (791, 792, 567, 568), (789, 794, 798, 801), (786, 785, 472, 471), (560, 796, 797, 563), (799, 800, 801, 798), (567, 560, 563, 564), (800, 568, 571, 801), (796, 799, 798, 797), (786, 795, 799, 796), (784, 793, 564, 563), (793, 790, 571, 564), (794, 787, 797, 798), (787, 784, 563, 797), (788, 791, 568, 800)])
me_cube.polygons.foreach_set('material_index', [1, 1, 1, 0, 0, 0, 4, 0, 1, 0, 0, 0, 0, 0, 4, 0, 0, 1, 1, 0, 0, 0, 1, 1, 0, 0, 0, 1, 0, 4, 0, 0, 0, 1, 4, 1, 0, 0, 0, 0, 0, 0, 0, 1, 1, 0, 0, 0, 0, 0, 0, 0, 0, 0, 0, 0, 0, 0, 4, 4, 0, 0, 0, 4, 4, 0, 0, 5, 0, 4, 0, 0, 5, 0, 5, 5, 5, 0, 0, 5, 5, 0, 0, 5, 0, 5, 0, 5, 0, 5, 0, 1, 5, 0, 0, 5, 5, 0, 0, 5, 0, 5, 0, 5, 5, 5, 5, 5, 5, 5, 5, 5, 5, 5, 5, 5, 5, 5, 5, 1, 5, 0, 5, 0, 5, 5, 5, 5, 5, 5, 5, 5, 5, 5, 5, 0, 5, 3, 3, 5, 0, 3, 3, 0, 5, 5, 5, 5, 5, 3, 3, 5, 0, 0, 4, 0, 0, 5, 5, 0, 5, 1, 1, 1, 0, 5, 0, 0, 0, 0, 0, 0, 0, 0, 0, 1, 0, 0, 0, 0, 0, 0, 1, 0, 0, 5, 4, 0, 0, 0, 0, 0, 0, 0, 4, 0, 1, 0, 0, 0, 0, 0, 0, 1, 0, 5, 4, 0, 0, 5, 5, 5, 5, 0, 5, 0, 0, 5, 0, 5, 5, 5, 5, 1, 5, 5, 0, 5, 5, 5, 5, 5, 5, 5, 3, 3, 5, 5, 3, 5, 5, 0, 3, 5, 5, 5, 5, 5, 3, 0, 0, 5, 5, 0, 0, 1, 5, 0, 0, 0, 0, 0, 0, 0, 0, 0, 0, 0, 1, 0, 1, 0, 0, 0, 1, 0, 0, 1, 5, 0, 0, 2, 1, 0, 2, 0, 0, 0, 0, 1, 2, 0, 0, 1, 5, 2, 0, 0, 0, 1, 2, 1, 0, 3, 0, 2, 1, 1, 0, 0, 0, 1, 1, 2, 0, 0, 1, 2, 2, 0, 0, 1, 0, 1, 4, 3, 0, 1, 2, 0, 1, 1, 1, 1, 0, 1, 0, 0, 1, 1, 1, 1, 1, 0, 1, 2, 0, 2, 0, 2, 1, 2, 1, 1, 1, 1, 1, 1, 0, 0, 0, 0, 0, 0, 0, 0, 0, 1, 0, 0, 0, 0, 0, 0, 0, 0, 1, 1, 0, 0, 0, 0, 0, 0, 0, 0, 0, 1, 1, 0, 0, 0, 2, 0, 0, 0, 0, 0, 0, 0, 0, 0, 0, 0, 0, 0, 0, 0, 0, 0, 0, 0, 0, 1, 1, 1, 0, 0, 0, 0, 1, 1, 1, 0, 2, 1, 2, 1, 3, 2, 0, 0, 0, 0, 3, 1, 3, 2, 2, 3, 0, 2, 3, 5, 3, 1, 3, 0, 1, 2, 2, 3, 1, 0, 2, 1, 0, 3, 1, 1, 1, 0, 2, 0, 0, 0, 3, 1, 3, 0, 0, 1, 3, 0, 0, 1, 3, 1, 2, 3, 1, 1, 1, 2, 1, 1, 3, 3, 1, 1, 3, 0, 3, 1, 2, 3, 3, 3, 3, 3, 3, 2, 3, 0, 2, 3, 1, 0, 1, 2, 3, 3, 3, 1, 3, 3, 1, 1, 2, 1, 0, 3, 2, 2, 0, 3, 3, 5, 3, 3, 3, 0, 2, 1, 1, 2, 1, 1, 1, 1, 3, 1, 3, 3, 3, 1, 1, 0, 1, 2, 1, 0, 1, 1, 0, 5, 0, 0, 1, 2, 5, 0, 1, 2, 1, 0, 0, 0, 2, 0, 4, 5, 5, 5, 0, 0, 1, 5, 1, 1, 1, 1, 1, 1, 1, 1, 1, 1, 3, 3, 1, 1, 1, 1, 0, 0, 0, 0, 0, 0, 0, 0, 0, 0, 0, 0, 3, 3, 3, 3, 3, 3, 3, 3, 3, 3, 3, 3, 3, 0, 3, 3, 3, 3, 3, 3, 3, 3, 3, 3, 3, 3, 3, 3, 3, 3, 3, 3, 3, 0, 3, 3, 3, 3, 3, 3, 3, 3, 1, 1, 1, 1, 1, 1, 1, 1, 1, 1, 1, 1, 1, 1, 1, 1, 1, 1, 1, 2, 2, 1, 1, 1, 1, 0, 1, 1, 1, 2, 2, 1, 1, 1, 2, 1, 3, 1, 1, 1, 1, 1, 1, 2, 5, 5, 0, 0, 5, 5, 5, 0, 1, 1, 0, 0, 5, 5, 1, 3, 0, 0, 0, 5, 5, 5, 5, 4, 5, 0, 4, 0, 0, 0, 0, 1, 0, 1, 1, 4, 0, 0, 0, 0, 1, 1, 0, 0, 0, 0, 0, 0, 0, 0, 0, 0, 0, 0, 0, 0, 0, 0, 2, 2, 2, 2, 2, 2, 2, 2, 0, 0, 0, 0, 0, 0, 1, 2, 2, 2, 2, 2, 0, 0, 0, 0, 0, 0, 0, 0, 0, 0, 0, 0, 1, 2, 2, 2, 2, 2, 0, 0, 0, 0, 0, 0])
me_cube.materials.append(mat_white)
me_cube.materials.append(mat_red)
me_cube.materials.append(mat_yellow)
me_cube.materials.append(mat_black)
me_cube.materials.append(mat_brown)
me_cube.materials.append(mat_maskcolor)
me_cube.use_remesh_preserve_volume = False
me_cube.use_remesh_preserve_attributes = False
me_cube.use_mirror_vertex_groups = False
me_cube.update()

# ---- objects
ob_cube = bpy.data.objects.new('Cube', me_cube)
ob_lamp = bpy.data.objects.new('Lamp', light_lamp)
ob_camera = bpy.data.objects.new('Camera', cam_camera)

# ---- transforms, parenting, visibility, modifiers, constraints
ob_cube.location = (0.0, 0.0, 2.838)
ob_cube.rotation_euler = (0.0, 0.0, 3.142)
ob_cube.lock_rotations_4d = False
ob_cube.empty_display_type = 'ARROWS'
ob_cube.lineart.crease_threshold = 0.0
ob_lamp.location = (4.076, 1.005, 5.904)
ob_lamp.rotation_euler = (0.6503, 0.05522, 1.866)
ob_lamp.lock_rotations_4d = False
ob_lamp.empty_display_type = 'ARROWS'
ob_lamp.color = (0.0, 0.0, 0.0, 0.0)
ob_lamp.lineart.crease_threshold = 0.0
ob_camera.location = (7.481, -6.508, 5.344)
ob_camera.rotation_euler = (1.109, 0.0, 0.8149)
ob_camera.lock_rotations_4d = False
ob_camera.empty_display_type = 'ARROWS'
ob_camera.color = (0.0, 0.0, 0.0, 0.0)
ob_camera.display_type = 'WIRE'
ob_camera.lineart.crease_threshold = 0.0

# ---- collection membership
col_collection_1.objects.link(ob_cube)
col_collection_1.objects.link(ob_lamp)
col_collection_1.objects.link(ob_camera)

# ---- scene / render settings (as saved in the file)
scene.camera = ob_camera
scene.frame_start = 1; scene.frame_end = 250; scene.frame_set(1)
scene.render.engine = 'BLENDER_EEVEE_NEXT'
scene.render.resolution_percentage = 50
scene.render.dither_intensity = 0.0
scene.cycles.use_denoising = False
scene.cycles.samples = 128
scene.cycles.sampling_pattern = 'TABULATED_SOBOL'
scene.cycles.use_adaptive_sampling = False
scene.cycles.use_light_tree = False
scene.cycles.blur_glossy = 0.0
scene.cycles.sample_clamp_indirect = 0.0
scene.view_settings.view_transform = 'Standard'
bpy.context.view_layer.update()

